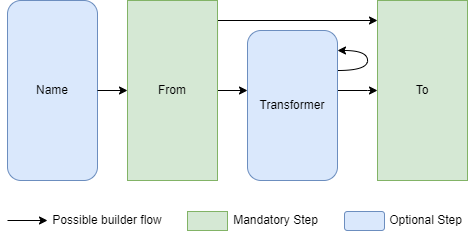

The diagram above was exported from draw.io. Its source (the exported page's mxGraphModel, read from the mxfile embedded in the PNG):
<mxGraphModel dx="989" dy="530" grid="1" gridSize="10" guides="1" tooltips="1" connect="1" arrows="1" fold="1" page="1" pageScale="1" pageWidth="1169" pageHeight="827" math="0" shadow="0">
  <root>
    <mxCell id="0" />
    <mxCell id="1" parent="0" />
    <mxCell id="RJTvIQEwtNmMsbXSXZvk-21" style="edgeStyle=orthogonalEdgeStyle;rounded=0;orthogonalLoop=1;jettySize=auto;html=1;exitX=1;exitY=0.5;exitDx=0;exitDy=0;" parent="1" source="RJTvIQEwtNmMsbXSXZvk-7" target="RJTvIQEwtNmMsbXSXZvk-13" edge="1">
      <mxGeometry relative="1" as="geometry">
        <Array as="points">
          <mxPoint x="240" y="160" />
        </Array>
      </mxGeometry>
    </mxCell>
    <mxCell id="pgNd5S4-SN-gIO5HQWHf-8" style="edgeStyle=orthogonalEdgeStyle;rounded=0;orthogonalLoop=1;jettySize=auto;html=1;entryX=0;entryY=0.4;entryDx=0;entryDy=0;entryPerimeter=0;" edge="1" parent="1" source="RJTvIQEwtNmMsbXSXZvk-7" target="RJTvIQEwtNmMsbXSXZvk-10">
      <mxGeometry relative="1" as="geometry" />
    </mxCell>
    <mxCell id="RJTvIQEwtNmMsbXSXZvk-7" value="From" style="rounded=0;whiteSpace=wrap;html=1;labelBackgroundColor=none;fillColor=#d5e8d4;strokeColor=#82b366;" parent="1" vertex="1">
      <mxGeometry x="150" y="140" width="90" height="180" as="geometry" />
    </mxCell>
    <mxCell id="RJTvIQEwtNmMsbXSXZvk-32" style="edgeStyle=orthogonalEdgeStyle;orthogonalLoop=1;jettySize=auto;html=1;entryX=1;entryY=0.25;entryDx=0;entryDy=0;curved=1;" parent="1" edge="1">
      <mxGeometry relative="1" as="geometry">
        <mxPoint x="360" y="190" as="targetPoint" />
        <mxPoint x="360" y="210" as="sourcePoint" />
        <Array as="points">
          <mxPoint x="390" y="210" />
          <mxPoint x="390" y="190" />
        </Array>
      </mxGeometry>
    </mxCell>
    <mxCell id="pgNd5S4-SN-gIO5HQWHf-9" style="edgeStyle=orthogonalEdgeStyle;rounded=0;orthogonalLoop=1;jettySize=auto;html=1;entryX=0;entryY=0.5;entryDx=0;entryDy=0;" edge="1" parent="1" source="RJTvIQEwtNmMsbXSXZvk-10" target="RJTvIQEwtNmMsbXSXZvk-13">
      <mxGeometry relative="1" as="geometry">
        <Array as="points">
          <mxPoint x="390" y="230" />
          <mxPoint x="390" y="230" />
        </Array>
      </mxGeometry>
    </mxCell>
    <mxCell id="RJTvIQEwtNmMsbXSXZvk-10" value="Transformer" style="rounded=1;whiteSpace=wrap;html=1;fillColor=#dae8fc;strokeColor=#6c8ebf;" parent="1" vertex="1">
      <mxGeometry x="270" y="170" width="90" height="150" as="geometry" />
    </mxCell>
    <mxCell id="RJTvIQEwtNmMsbXSXZvk-13" value="To" style="rounded=0;whiteSpace=wrap;html=1;labelBackgroundColor=none;fillColor=#d5e8d4;strokeColor=#82b366;" parent="1" vertex="1">
      <mxGeometry x="400" y="140" width="90" height="180" as="geometry" />
    </mxCell>
    <mxCell id="RJTvIQEwtNmMsbXSXZvk-15" value="" style="rounded=1;whiteSpace=wrap;html=1;fillColor=#dae8fc;strokeColor=#6c8ebf;" parent="1" vertex="1">
      <mxGeometry x="367" y="351" width="40" height="19" as="geometry" />
    </mxCell>
    <mxCell id="RJTvIQEwtNmMsbXSXZvk-16" value="" style="rounded=0;whiteSpace=wrap;html=1;labelBackgroundColor=none;fillColor=#d5e8d4;strokeColor=#82b366;" parent="1" vertex="1">
      <mxGeometry x="210" y="351" width="40" height="19" as="geometry" />
    </mxCell>
    <mxCell id="RJTvIQEwtNmMsbXSXZvk-17" style="edgeStyle=orthogonalEdgeStyle;rounded=0;orthogonalLoop=1;jettySize=auto;html=1;exitX=1;exitY=0.5;exitDx=0;exitDy=0;" parent="1" edge="1">
      <mxGeometry relative="1" as="geometry">
        <mxPoint x="30" y="360" as="sourcePoint" />
        <mxPoint x="70" y="360" as="targetPoint" />
      </mxGeometry>
    </mxCell>
    <mxCell id="RJTvIQEwtNmMsbXSXZvk-18" value="Possible builder flow" style="text;html=1;strokeColor=none;fillColor=none;align=center;verticalAlign=middle;whiteSpace=wrap;rounded=0;labelBackgroundColor=none;" parent="1" vertex="1">
      <mxGeometry x="70" y="350" width="120" height="20" as="geometry" />
    </mxCell>
    <mxCell id="RJTvIQEwtNmMsbXSXZvk-19" value="Mandatory Step" style="text;html=1;strokeColor=none;fillColor=none;align=center;verticalAlign=middle;whiteSpace=wrap;rounded=0;labelBackgroundColor=none;" parent="1" vertex="1">
      <mxGeometry x="252" y="350" width="93" height="20" as="geometry" />
    </mxCell>
    <mxCell id="RJTvIQEwtNmMsbXSXZvk-20" value="Optional Step" style="text;html=1;strokeColor=none;fillColor=none;align=center;verticalAlign=middle;whiteSpace=wrap;rounded=0;labelBackgroundColor=none;" parent="1" vertex="1">
      <mxGeometry x="407" y="350" width="83" height="20" as="geometry" />
    </mxCell>
    <mxCell id="drLUvdHantv8vsGJUyKh-3" value="Name" style="rounded=1;whiteSpace=wrap;html=1;fillColor=#dae8fc;strokeColor=#6c8ebf;" parent="1" vertex="1">
      <mxGeometry x="30" y="140" width="90" height="180" as="geometry" />
    </mxCell>
    <mxCell id="drLUvdHantv8vsGJUyKh-4" value="" style="endArrow=classic;html=1;exitX=1;exitY=0.5;exitDx=0;exitDy=0;entryX=0;entryY=0.5;entryDx=0;entryDy=0;" parent="1" source="drLUvdHantv8vsGJUyKh-3" target="RJTvIQEwtNmMsbXSXZvk-7" edge="1">
      <mxGeometry width="50" height="50" relative="1" as="geometry">
        <mxPoint x="310" y="360" as="sourcePoint" />
        <mxPoint x="360" y="310" as="targetPoint" />
      </mxGeometry>
    </mxCell>
  </root>
</mxGraphModel>